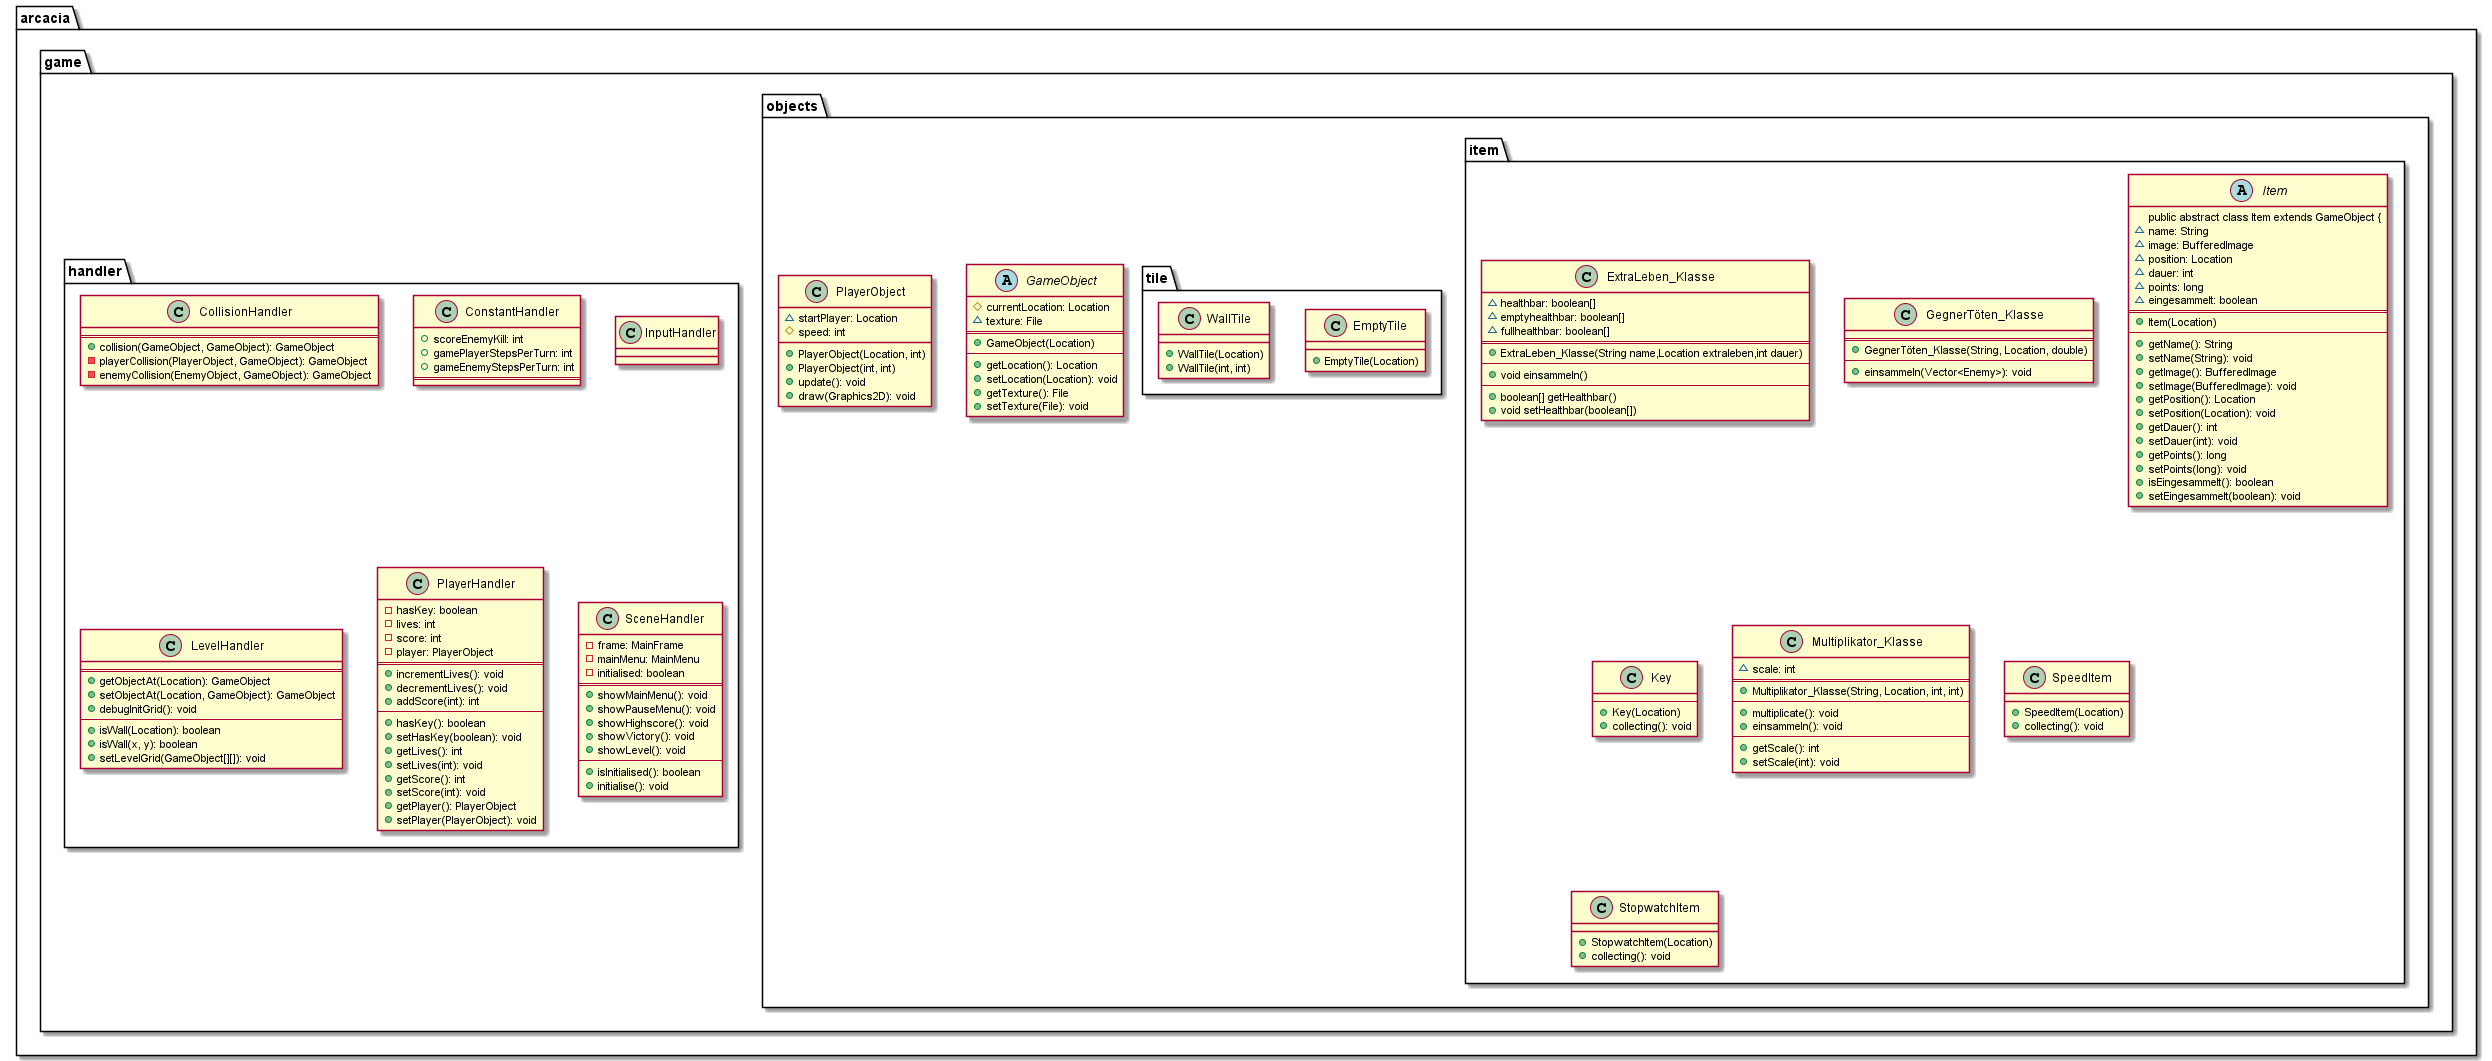

The diagram above was rendered by PlantUML. Its source (embedded in the PNG):
@startuml

package arcacia {
    package game {
        package objects {
            !includesub Objects.puml!base
            package item {
                !includesub Objects.puml!item
            }
            package tile {
                !includesub Objects.puml!tile
            }
        }
        package handler{
            !include Handler.puml
        }
    }
}


@enduml